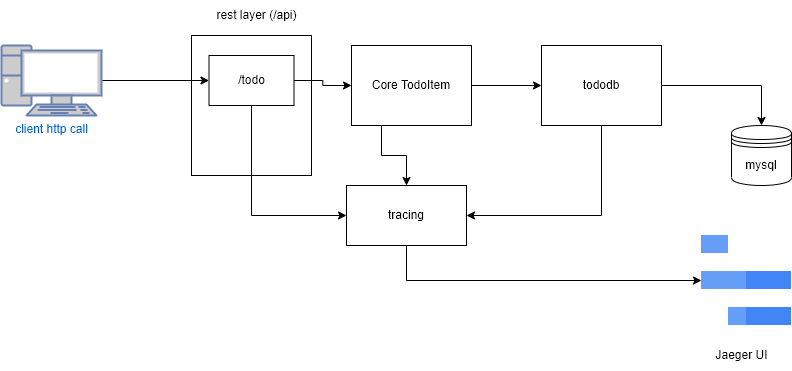

The diagram above was exported from draw.io. Its source (the exported page's mxGraphModel, read from the mxfile embedded in the PNG):
<mxGraphModel dx="1406" dy="720" grid="1" gridSize="10" guides="1" tooltips="1" connect="1" arrows="1" fold="1" page="1" pageScale="1" pageWidth="850" pageHeight="1100" math="0" shadow="0">
  <root>
    <mxCell id="0" />
    <mxCell id="1" parent="0" />
    <mxCell id="YJrmfZlwp-1IoyomLNzQ-1" value="mysql" style="shape=datastore;whiteSpace=wrap;html=1;" vertex="1" parent="1">
      <mxGeometry x="750" y="250" width="60" height="60" as="geometry" />
    </mxCell>
    <mxCell id="YJrmfZlwp-1IoyomLNzQ-2" value="" style="rounded=0;whiteSpace=wrap;html=1;" vertex="1" parent="1">
      <mxGeometry x="210" y="160" width="120" height="140" as="geometry" />
    </mxCell>
    <mxCell id="YJrmfZlwp-1IoyomLNzQ-3" value="rest layer (/api)" style="text;html=1;align=center;verticalAlign=middle;resizable=0;points=[];autosize=1;strokeColor=none;fillColor=none;" vertex="1" parent="1">
      <mxGeometry x="225" y="125" width="100" height="30" as="geometry" />
    </mxCell>
    <mxCell id="YJrmfZlwp-1IoyomLNzQ-9" style="edgeStyle=orthogonalEdgeStyle;rounded=0;orthogonalLoop=1;jettySize=auto;html=1;exitX=1;exitY=0.5;exitDx=0;exitDy=0;" edge="1" parent="1" source="YJrmfZlwp-1IoyomLNzQ-4" target="YJrmfZlwp-1IoyomLNzQ-5">
      <mxGeometry relative="1" as="geometry" />
    </mxCell>
    <mxCell id="YJrmfZlwp-1IoyomLNzQ-17" style="edgeStyle=orthogonalEdgeStyle;rounded=0;orthogonalLoop=1;jettySize=auto;html=1;exitX=0.5;exitY=1;exitDx=0;exitDy=0;entryX=0;entryY=0.5;entryDx=0;entryDy=0;" edge="1" parent="1" source="YJrmfZlwp-1IoyomLNzQ-4" target="YJrmfZlwp-1IoyomLNzQ-16">
      <mxGeometry relative="1" as="geometry" />
    </mxCell>
    <mxCell id="YJrmfZlwp-1IoyomLNzQ-4" value="/todo" style="rounded=0;whiteSpace=wrap;html=1;" vertex="1" parent="1">
      <mxGeometry x="227.5" y="180" width="85" height="50" as="geometry" />
    </mxCell>
    <mxCell id="YJrmfZlwp-1IoyomLNzQ-8" style="edgeStyle=orthogonalEdgeStyle;rounded=0;orthogonalLoop=1;jettySize=auto;html=1;exitX=1;exitY=0.5;exitDx=0;exitDy=0;entryX=0;entryY=0.5;entryDx=0;entryDy=0;" edge="1" parent="1" source="YJrmfZlwp-1IoyomLNzQ-5" target="YJrmfZlwp-1IoyomLNzQ-6">
      <mxGeometry relative="1" as="geometry" />
    </mxCell>
    <mxCell id="YJrmfZlwp-1IoyomLNzQ-19" style="edgeStyle=orthogonalEdgeStyle;rounded=0;orthogonalLoop=1;jettySize=auto;html=1;exitX=0.25;exitY=1;exitDx=0;exitDy=0;" edge="1" parent="1" source="YJrmfZlwp-1IoyomLNzQ-5" target="YJrmfZlwp-1IoyomLNzQ-16">
      <mxGeometry relative="1" as="geometry" />
    </mxCell>
    <mxCell id="YJrmfZlwp-1IoyomLNzQ-5" value="Core TodoItem" style="rounded=0;whiteSpace=wrap;html=1;" vertex="1" parent="1">
      <mxGeometry x="370" y="170" width="120" height="80" as="geometry" />
    </mxCell>
    <mxCell id="YJrmfZlwp-1IoyomLNzQ-7" style="edgeStyle=orthogonalEdgeStyle;rounded=0;orthogonalLoop=1;jettySize=auto;html=1;entryX=0.5;entryY=0;entryDx=0;entryDy=0;" edge="1" parent="1" source="YJrmfZlwp-1IoyomLNzQ-6" target="YJrmfZlwp-1IoyomLNzQ-1">
      <mxGeometry relative="1" as="geometry" />
    </mxCell>
    <mxCell id="YJrmfZlwp-1IoyomLNzQ-20" style="edgeStyle=orthogonalEdgeStyle;rounded=0;orthogonalLoop=1;jettySize=auto;html=1;exitX=0.5;exitY=1;exitDx=0;exitDy=0;entryX=1;entryY=0.5;entryDx=0;entryDy=0;" edge="1" parent="1" source="YJrmfZlwp-1IoyomLNzQ-6" target="YJrmfZlwp-1IoyomLNzQ-16">
      <mxGeometry relative="1" as="geometry" />
    </mxCell>
    <mxCell id="YJrmfZlwp-1IoyomLNzQ-6" value="tododb" style="rounded=0;whiteSpace=wrap;html=1;" vertex="1" parent="1">
      <mxGeometry x="560" y="170" width="120" height="80" as="geometry" />
    </mxCell>
    <mxCell id="YJrmfZlwp-1IoyomLNzQ-11" style="edgeStyle=orthogonalEdgeStyle;rounded=0;orthogonalLoop=1;jettySize=auto;html=1;exitX=1;exitY=0.5;exitDx=0;exitDy=0;exitPerimeter=0;entryX=0;entryY=0.5;entryDx=0;entryDy=0;" edge="1" parent="1" source="YJrmfZlwp-1IoyomLNzQ-10" target="YJrmfZlwp-1IoyomLNzQ-4">
      <mxGeometry relative="1" as="geometry" />
    </mxCell>
    <mxCell id="YJrmfZlwp-1IoyomLNzQ-10" value="client http call" style="fontColor=#0066CC;verticalAlign=top;verticalLabelPosition=bottom;labelPosition=center;align=center;html=1;outlineConnect=0;fillColor=#CCCCCC;strokeColor=#6881B3;gradientColor=none;gradientDirection=north;strokeWidth=2;shape=mxgraph.networks.pc;" vertex="1" parent="1">
      <mxGeometry x="20" y="170" width="100" height="70" as="geometry" />
    </mxCell>
    <mxCell id="YJrmfZlwp-1IoyomLNzQ-12" style="edgeStyle=orthogonalEdgeStyle;rounded=0;orthogonalLoop=1;jettySize=auto;html=1;exitX=0.5;exitY=1;exitDx=0;exitDy=0;" edge="1" parent="1" source="YJrmfZlwp-1IoyomLNzQ-2" target="YJrmfZlwp-1IoyomLNzQ-2">
      <mxGeometry relative="1" as="geometry" />
    </mxCell>
    <mxCell id="YJrmfZlwp-1IoyomLNzQ-15" value="" style="editableCssRules=.*;shape=image;verticalLabelPosition=bottom;labelBackgroundColor=#ffffff;verticalAlign=top;aspect=fixed;imageAspect=0;image=data:image/svg+xml,(base64 omitted: 496 chars);" vertex="1" parent="1">
      <mxGeometry x="720" y="360" width="90" height="90" as="geometry" />
    </mxCell>
    <mxCell id="YJrmfZlwp-1IoyomLNzQ-21" style="edgeStyle=orthogonalEdgeStyle;rounded=0;orthogonalLoop=1;jettySize=auto;html=1;exitX=0.5;exitY=1;exitDx=0;exitDy=0;entryX=0;entryY=0.5;entryDx=0;entryDy=0;" edge="1" parent="1" source="YJrmfZlwp-1IoyomLNzQ-16" target="YJrmfZlwp-1IoyomLNzQ-15">
      <mxGeometry relative="1" as="geometry" />
    </mxCell>
    <mxCell id="YJrmfZlwp-1IoyomLNzQ-16" value="tracing" style="rounded=0;whiteSpace=wrap;html=1;" vertex="1" parent="1">
      <mxGeometry x="365" y="310" width="120" height="60" as="geometry" />
    </mxCell>
    <mxCell id="YJrmfZlwp-1IoyomLNzQ-22" value="Jaeger UI" style="text;html=1;align=center;verticalAlign=middle;resizable=0;points=[];autosize=1;strokeColor=none;fillColor=none;" vertex="1" parent="1">
      <mxGeometry x="720" y="465" width="80" height="30" as="geometry" />
    </mxCell>
  </root>
</mxGraphModel>